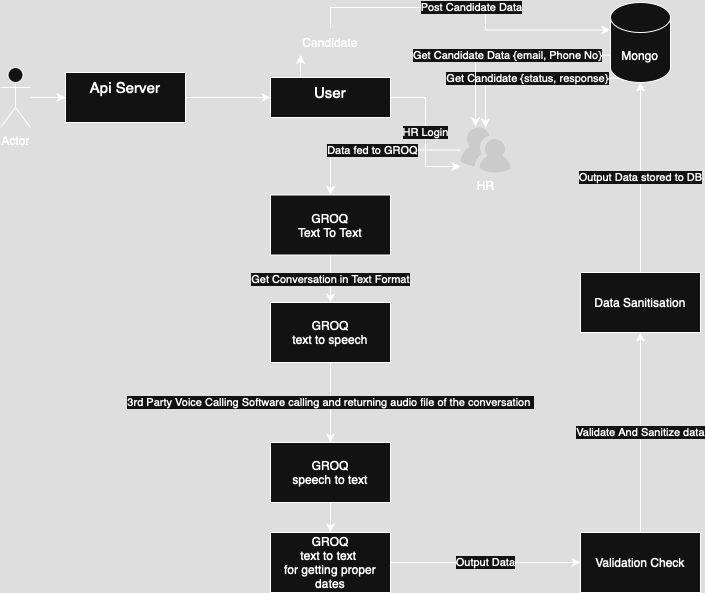

The diagram above was exported from draw.io. Its source (the exported page's mxGraphModel, read from the mxfile embedded in the PNG):
<mxGraphModel dx="978" dy="672" grid="1" gridSize="10" guides="1" tooltips="1" connect="1" arrows="1" fold="1" page="1" pageScale="1" pageWidth="827" pageHeight="1169" math="0" shadow="0">
  <root>
    <mxCell id="0" />
    <mxCell id="1" parent="0" />
    <mxCell id="kZ1KjS3KRwYGcCbgUUkV-6" value="" style="edgeStyle=orthogonalEdgeStyle;rounded=0;orthogonalLoop=1;jettySize=auto;html=1;" edge="1" parent="1" source="kZ1KjS3KRwYGcCbgUUkV-2" target="kZ1KjS3KRwYGcCbgUUkV-5">
      <mxGeometry relative="1" as="geometry" />
    </mxCell>
    <mxCell id="kZ1KjS3KRwYGcCbgUUkV-2" value="Actor" style="shape=umlActor;verticalLabelPosition=bottom;verticalAlign=top;html=1;outlineConnect=0;" vertex="1" parent="1">
      <mxGeometry x="50" y="135" width="30" height="60" as="geometry" />
    </mxCell>
    <mxCell id="kZ1KjS3KRwYGcCbgUUkV-8" value="" style="edgeStyle=orthogonalEdgeStyle;rounded=0;orthogonalLoop=1;jettySize=auto;html=1;" edge="1" parent="1" source="kZ1KjS3KRwYGcCbgUUkV-5" target="kZ1KjS3KRwYGcCbgUUkV-7">
      <mxGeometry relative="1" as="geometry" />
    </mxCell>
    <mxCell id="kZ1KjS3KRwYGcCbgUUkV-5" value="Api Server" style="whiteSpace=wrap;html=1;verticalAlign=top;fontSize=15;spacingBottom=0;" vertex="1" parent="1">
      <mxGeometry x="115" y="140" width="120" height="50" as="geometry" />
    </mxCell>
    <mxCell id="kZ1KjS3KRwYGcCbgUUkV-7" value="User" style="whiteSpace=wrap;html=1;verticalAlign=top;fontSize=15;spacingBottom=0;" vertex="1" parent="1">
      <mxGeometry x="320" y="145" width="120" height="40" as="geometry" />
    </mxCell>
    <mxCell id="kZ1KjS3KRwYGcCbgUUkV-34" value="Get Candidate {status, response}" style="edgeStyle=orthogonalEdgeStyle;rounded=0;orthogonalLoop=1;jettySize=auto;html=1;exitX=0.145;exitY=1;exitDx=0;exitDy=-4.35;exitPerimeter=0;" edge="1" parent="1" source="kZ1KjS3KRwYGcCbgUUkV-10" target="kZ1KjS3KRwYGcCbgUUkV-12">
      <mxGeometry relative="1" as="geometry" />
    </mxCell>
    <mxCell id="kZ1KjS3KRwYGcCbgUUkV-10" value="Mongo" style="shape=cylinder3;whiteSpace=wrap;html=1;boundedLbl=1;backgroundOutline=1;size=15;" vertex="1" parent="1">
      <mxGeometry x="660" y="70" width="60" height="80" as="geometry" />
    </mxCell>
    <mxCell id="kZ1KjS3KRwYGcCbgUUkV-11" value="Post Candidate Data" style="edgeStyle=orthogonalEdgeStyle;rounded=0;orthogonalLoop=1;jettySize=auto;html=1;exitX=0.5;exitY=0;exitDx=0;exitDy=0;entryX=0;entryY=0;entryDx=0;entryDy=27.5;entryPerimeter=0;" edge="1" parent="1" source="kZ1KjS3KRwYGcCbgUUkV-35" target="kZ1KjS3KRwYGcCbgUUkV-10">
      <mxGeometry relative="1" as="geometry" />
    </mxCell>
    <mxCell id="kZ1KjS3KRwYGcCbgUUkV-29" value="Data fed to GROQ" style="edgeStyle=orthogonalEdgeStyle;rounded=0;orthogonalLoop=1;jettySize=auto;html=1;" edge="1" parent="1" source="kZ1KjS3KRwYGcCbgUUkV-12" target="kZ1KjS3KRwYGcCbgUUkV-15">
      <mxGeometry relative="1" as="geometry" />
    </mxCell>
    <mxCell id="kZ1KjS3KRwYGcCbgUUkV-12" value="HR" style="verticalLabelPosition=bottom;sketch=0;html=1;fillColor=#282828;strokeColor=none;verticalAlign=top;pointerEvents=1;align=center;shape=mxgraph.cisco_safe.people_places_things_icons.icon9;" vertex="1" parent="1">
      <mxGeometry x="510" y="195" width="50" height="45" as="geometry" />
    </mxCell>
    <mxCell id="kZ1KjS3KRwYGcCbgUUkV-19" value="Get Conversation in Text Format" style="edgeStyle=orthogonalEdgeStyle;rounded=0;orthogonalLoop=1;jettySize=auto;html=1;exitX=0.5;exitY=1;exitDx=0;exitDy=0;entryX=0.5;entryY=0;entryDx=0;entryDy=0;" edge="1" parent="1" source="kZ1KjS3KRwYGcCbgUUkV-15" target="kZ1KjS3KRwYGcCbgUUkV-16">
      <mxGeometry relative="1" as="geometry" />
    </mxCell>
    <mxCell id="kZ1KjS3KRwYGcCbgUUkV-15" value="GROQ&lt;div&gt;Text To Text&lt;/div&gt;" style="rounded=0;whiteSpace=wrap;html=1;" vertex="1" parent="1">
      <mxGeometry x="320" y="262.5" width="120" height="60" as="geometry" />
    </mxCell>
    <mxCell id="kZ1KjS3KRwYGcCbgUUkV-20" value="3rd Party Voice Calling Software calling and returning audio file of the conversation&amp;nbsp;" style="edgeStyle=orthogonalEdgeStyle;rounded=0;orthogonalLoop=1;jettySize=auto;html=1;exitX=0.5;exitY=1;exitDx=0;exitDy=0;entryX=0.5;entryY=0;entryDx=0;entryDy=0;" edge="1" parent="1" source="kZ1KjS3KRwYGcCbgUUkV-16" target="kZ1KjS3KRwYGcCbgUUkV-17">
      <mxGeometry relative="1" as="geometry" />
    </mxCell>
    <mxCell id="kZ1KjS3KRwYGcCbgUUkV-16" value="GROQ&lt;div&gt;text to speech&lt;/div&gt;" style="rounded=0;whiteSpace=wrap;html=1;" vertex="1" parent="1">
      <mxGeometry x="320" y="370" width="120" height="60" as="geometry" />
    </mxCell>
    <mxCell id="kZ1KjS3KRwYGcCbgUUkV-21" style="edgeStyle=orthogonalEdgeStyle;rounded=0;orthogonalLoop=1;jettySize=auto;html=1;entryX=0.5;entryY=0;entryDx=0;entryDy=0;" edge="1" parent="1" source="kZ1KjS3KRwYGcCbgUUkV-17" target="kZ1KjS3KRwYGcCbgUUkV-18">
      <mxGeometry relative="1" as="geometry" />
    </mxCell>
    <mxCell id="kZ1KjS3KRwYGcCbgUUkV-17" value="GROQ&lt;div&gt;speech to text&lt;/div&gt;" style="rounded=0;whiteSpace=wrap;html=1;" vertex="1" parent="1">
      <mxGeometry x="320" y="510" width="120" height="60" as="geometry" />
    </mxCell>
    <mxCell id="kZ1KjS3KRwYGcCbgUUkV-24" value="Output Data" style="edgeStyle=orthogonalEdgeStyle;rounded=0;orthogonalLoop=1;jettySize=auto;html=1;exitX=1;exitY=0.5;exitDx=0;exitDy=0;entryX=0;entryY=0.5;entryDx=0;entryDy=0;" edge="1" parent="1" source="kZ1KjS3KRwYGcCbgUUkV-18" target="kZ1KjS3KRwYGcCbgUUkV-22">
      <mxGeometry relative="1" as="geometry" />
    </mxCell>
    <mxCell id="kZ1KjS3KRwYGcCbgUUkV-18" value="GROQ&lt;div&gt;text to text&amp;nbsp;&lt;/div&gt;&lt;div&gt;for getting proper dates&lt;/div&gt;" style="rounded=0;whiteSpace=wrap;html=1;" vertex="1" parent="1">
      <mxGeometry x="320" y="600" width="120" height="60" as="geometry" />
    </mxCell>
    <mxCell id="kZ1KjS3KRwYGcCbgUUkV-25" value="Validate And Sanitize data" style="edgeStyle=orthogonalEdgeStyle;rounded=0;orthogonalLoop=1;jettySize=auto;html=1;exitX=0.5;exitY=0;exitDx=0;exitDy=0;entryX=0.5;entryY=1;entryDx=0;entryDy=0;" edge="1" parent="1" source="kZ1KjS3KRwYGcCbgUUkV-22" target="kZ1KjS3KRwYGcCbgUUkV-23">
      <mxGeometry relative="1" as="geometry" />
    </mxCell>
    <mxCell id="kZ1KjS3KRwYGcCbgUUkV-22" value="Validation Check" style="rounded=0;whiteSpace=wrap;html=1;" vertex="1" parent="1">
      <mxGeometry x="630" y="600" width="120" height="60" as="geometry" />
    </mxCell>
    <mxCell id="kZ1KjS3KRwYGcCbgUUkV-23" value="Data Sanitisation" style="rounded=0;whiteSpace=wrap;html=1;" vertex="1" parent="1">
      <mxGeometry x="630" y="340" width="120" height="60" as="geometry" />
    </mxCell>
    <mxCell id="kZ1KjS3KRwYGcCbgUUkV-27" value="Get Candidate Data {email, Phone No}" style="edgeStyle=orthogonalEdgeStyle;rounded=0;orthogonalLoop=1;jettySize=auto;html=1;exitX=0;exitY=0;exitDx=0;exitDy=52.5;exitPerimeter=0;entryX=0.3;entryY=-0.022;entryDx=0;entryDy=0;entryPerimeter=0;" edge="1" parent="1" source="kZ1KjS3KRwYGcCbgUUkV-10" target="kZ1KjS3KRwYGcCbgUUkV-12">
      <mxGeometry relative="1" as="geometry" />
    </mxCell>
    <mxCell id="kZ1KjS3KRwYGcCbgUUkV-28" value="HR Login" style="edgeStyle=orthogonalEdgeStyle;rounded=0;orthogonalLoop=1;jettySize=auto;html=1;exitX=1;exitY=0.5;exitDx=0;exitDy=0;entryX=0;entryY=0.867;entryDx=0;entryDy=0;entryPerimeter=0;" edge="1" parent="1" source="kZ1KjS3KRwYGcCbgUUkV-7" target="kZ1KjS3KRwYGcCbgUUkV-12">
      <mxGeometry relative="1" as="geometry" />
    </mxCell>
    <mxCell id="kZ1KjS3KRwYGcCbgUUkV-30" value="Output Data stored to DB" style="edgeStyle=orthogonalEdgeStyle;rounded=0;orthogonalLoop=1;jettySize=auto;html=1;exitX=0.5;exitY=0;exitDx=0;exitDy=0;entryX=0.5;entryY=1;entryDx=0;entryDy=0;entryPerimeter=0;" edge="1" parent="1" source="kZ1KjS3KRwYGcCbgUUkV-23" target="kZ1KjS3KRwYGcCbgUUkV-10">
      <mxGeometry relative="1" as="geometry" />
    </mxCell>
    <mxCell id="kZ1KjS3KRwYGcCbgUUkV-37" value="" style="edgeStyle=orthogonalEdgeStyle;rounded=0;orthogonalLoop=1;jettySize=auto;html=1;exitX=0.5;exitY=0;exitDx=0;exitDy=0;entryX=0;entryY=0;entryDx=0;entryDy=27.5;entryPerimeter=0;" edge="1" parent="1" source="kZ1KjS3KRwYGcCbgUUkV-7" target="kZ1KjS3KRwYGcCbgUUkV-35">
      <mxGeometry relative="1" as="geometry">
        <mxPoint x="380" y="145" as="sourcePoint" />
        <mxPoint x="660" y="98" as="targetPoint" />
      </mxGeometry>
    </mxCell>
    <mxCell id="kZ1KjS3KRwYGcCbgUUkV-35" value="Candidate" style="text;html=1;align=center;verticalAlign=middle;whiteSpace=wrap;rounded=0;" vertex="1" parent="1">
      <mxGeometry x="350" y="95" width="60" height="30" as="geometry" />
    </mxCell>
  </root>
</mxGraphModel>